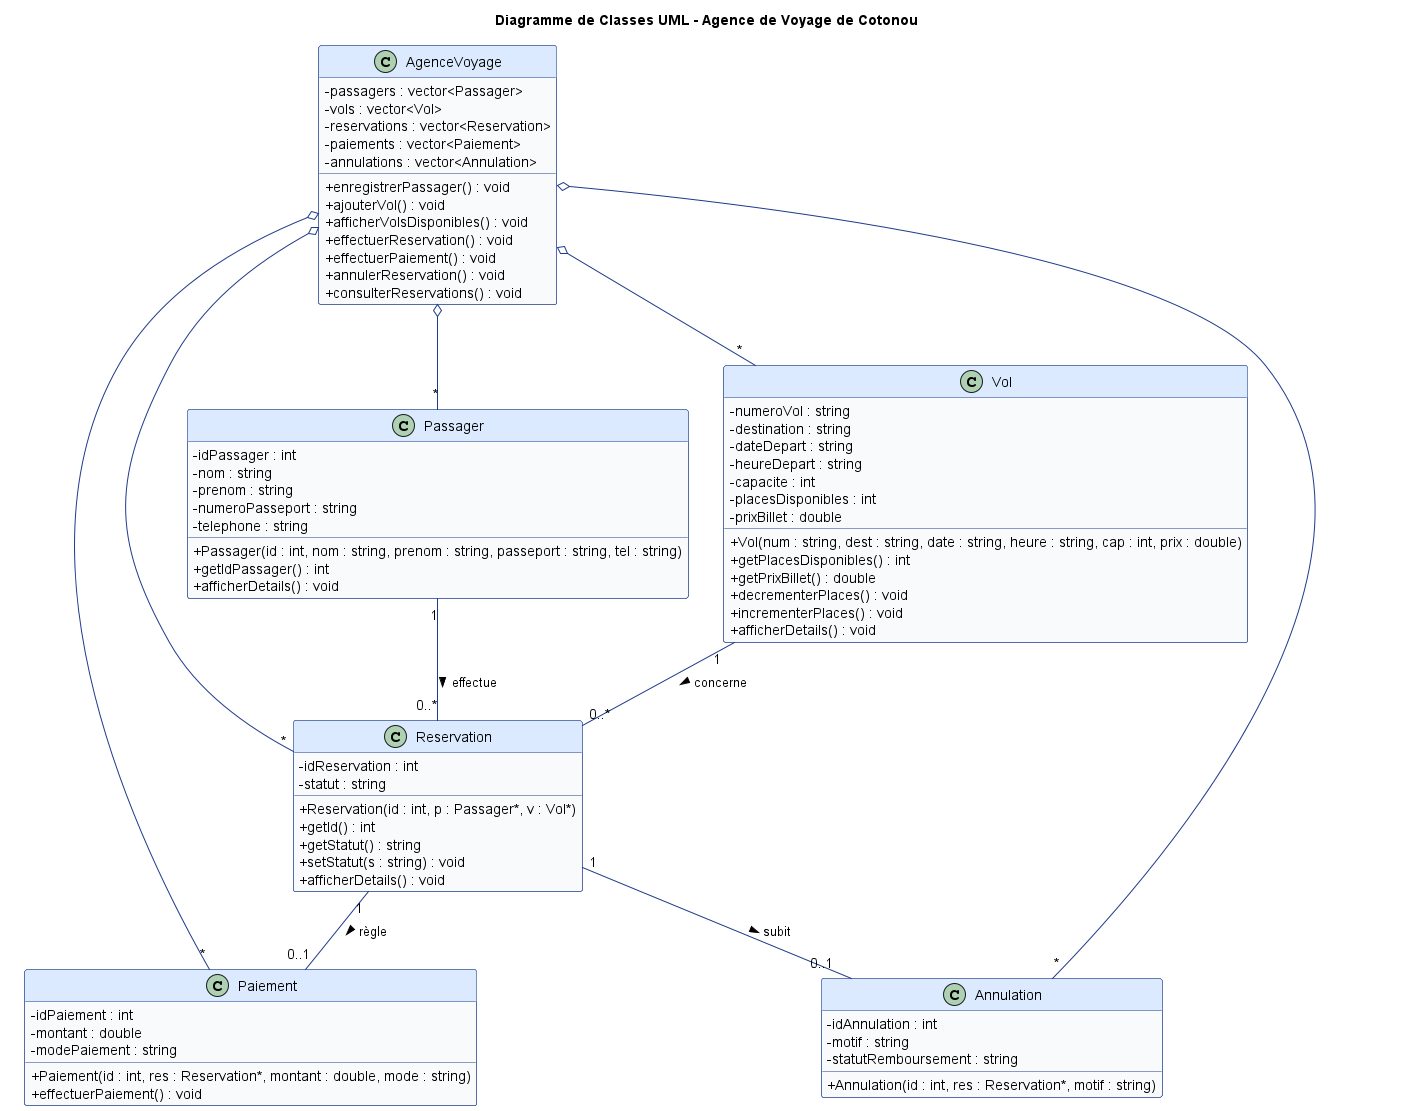

The diagram above was rendered by PlantUML. Its source (embedded in the PNG):
@startuml
skinparam classAttributeIconSize 0
skinparam monochrome false
skinparam shadowing false
skinparam class {
  BackgroundColor #F8FAFC
  BorderColor #1E3A8A
  ArrowColor #1E3A8A
  HeaderBackgroundColor #DBEAFE
}
title Diagramme de Classes UML - Agence de Voyage de Cotonou

class AgenceVoyage {
    - passagers : vector<Passager>
    - vols : vector<Vol>
    - reservations : vector<Reservation>
    - paiements : vector<Paiement>
    - annulations : vector<Annulation>
    + enregistrerPassager() : void
    + ajouterVol() : void
    + afficherVolsDisponibles() : void
    + effectuerReservation() : void
    + effectuerPaiement() : void
    + annulerReservation() : void
    + consulterReservations() : void
}

class Passager {
    - idPassager : int
    - nom : string
    - prenom : string
    - numeroPasseport : string
    - telephone : string
    + Passager(id : int, nom : string, prenom : string, passeport : string, tel : string)
    + getIdPassager() : int
    + afficherDetails() : void
}

class Vol {
    - numeroVol : string
    - destination : string
    - dateDepart : string
    - heureDepart : string
    - capacite : int
    - placesDisponibles : int
    - prixBillet : double
    + Vol(num : string, dest : string, date : string, heure : string, cap : int, prix : double)
    + getPlacesDisponibles() : int
    + getPrixBillet() : double
    + decrementerPlaces() : void
    + incrementerPlaces() : void
    + afficherDetails() : void
}

class Reservation {
    - idReservation : int
    - statut : string
    + Reservation(id : int, p : Passager*, v : Vol*)
    + getId() : int
    + getStatut() : string
    + setStatut(s : string) : void
    + afficherDetails() : void
}

class Paiement {
    - idPaiement : int
    - montant : double
    - modePaiement : string
    + Paiement(id : int, res : Reservation*, montant : double, mode : string)
    + effectuerPaiement() : void
}

class Annulation {
    - idAnnulation : int
    - motif : string
    - statutRemboursement : string
    + Annulation(id : int, res : Reservation*, motif : string)
}

Passager "1" -- "0..*" Reservation : effectue >
Vol "1" -- "0..*" Reservation : concerne >
Reservation "1" -- "0..1" Paiement : règle >
Reservation "1" -- "0..1" Annulation : subit >
AgenceVoyage o-- "*" Passager
AgenceVoyage o-- "*" Vol
AgenceVoyage o-- "*" Reservation
AgenceVoyage o-- "*" Paiement
AgenceVoyage o-- "*" Annulation
@enduml